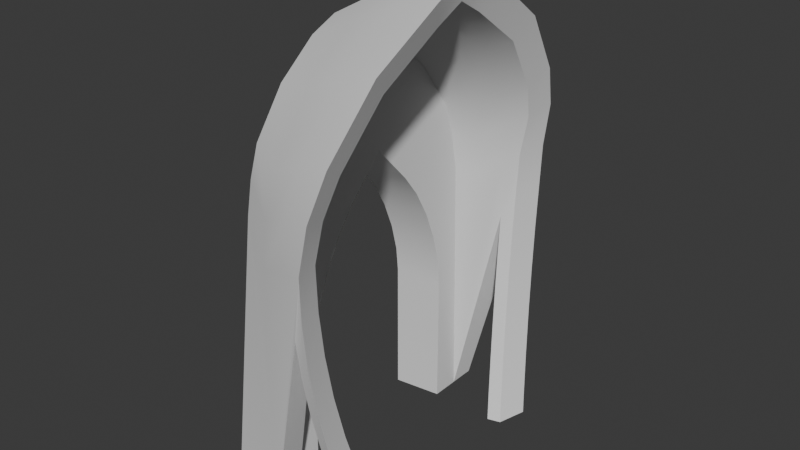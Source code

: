 # Source: Moderne.blend  (saved by Blender 4.4.32; exported with 4.5.12 LTS)
import bpy
from mathutils import Matrix  # noqa: F401  (used for matrix-valued properties, if any)

bpy.ops.wm.read_factory_settings(use_empty=True)
scene = bpy.context.scene
scene.name = 'Scene'

# ---- collections
col_collection = bpy.data.collections.new('Collection'); scene.collection.children.link(col_collection)

# ---- node groups
ng_smooth_by_angle = bpy.data.node_groups.new('Smooth by Angle', 'GeometryNodeTree')
_s = ng_smooth_by_angle.interface.new_socket(name='Mesh', in_out='OUTPUT', socket_type='NodeSocketGeometry')
_s = ng_smooth_by_angle.interface.new_socket(name='Mesh', in_out='INPUT', socket_type='NodeSocketGeometry')
_s = ng_smooth_by_angle.interface.new_socket(name='Angle', in_out='INPUT', socket_type='NodeSocketFloat')
_s.subtype = 'ANGLE'
_s.default_value = 0.5236
_s.min_value = 0.0
_s.max_value = 3.142
_s.description = 'Maximum face angle for smooth edges'
_s = ng_smooth_by_angle.interface.new_socket(name='Ignore Sharpness', in_out='INPUT', socket_type='NodeSocketBool')
_s.force_non_field = True
ng_smooth_by_angle.description = 'Set the sharpness of mesh edges based on the angle between the neighboring faces'
ng_smooth_by_angle.is_modifier = True
_N = ng_smooth_by_angle.nodes; _L = ng_smooth_by_angle.links
n0 = _N.new('GeometryNodeSetShadeSmooth'); n0.name = 'Set Shade Smooth'; n0.location = (120, -80)
n0.domain = 'EDGE'
n1 = _N.new('GeometryNodeSetShadeSmooth'); n1.name = 'Set Shade Smooth.001'; n1.location = (300, -80)
n2 = _N.new('NodeGroupOutput'); n2.name = 'Group Output'; n2.location = (480, -80)
n3 = _N.new('GeometryNodeInputMeshEdgeAngle'); n3.name = 'Edge Angle'; n3.location = (-440, -240)
n4 = _N.new('NodeGroupInput'); n4.name = 'Group Input'; n4.location = (-80, -80)
n5 = _N.new('GeometryNodeInputEdgeSmooth'); n5.name = 'Is Edge Smooth'; n5.location = (-260, -120)
n6 = _N.new('GeometryNodeInputShadeSmooth'); n6.name = 'Is Shade Smooth'; n6.location = (-440, -397)
n7 = _N.new('FunctionNodeCompare'); n7.name = 'Compare'; n7.location = (-260, -260)
n7.operation = 'LESS_EQUAL'
n7.inputs[6].default_value = (0.0, 0.0, 0.0, 0.0)
n7.inputs[7].default_value = (0.0, 0.0, 0.0, 0.0)
n8 = _N.new('FunctionNodeBooleanMath'); n8.name = 'Boolean Math.001'; n8.location = (-80, -260)
n9 = _N.new('NodeGroupInput'); n9.name = 'Group Input.001'; n9.location = (-440, -329)
n10 = _N.new('NodeGroupInput'); n10.name = 'Group Input.002'; n10.location = (-259, -189)
n11 = _N.new('FunctionNodeBooleanMath'); n11.name = 'Boolean Math'; n11.location = (-80, -149)
n11.operation = 'OR'
n12 = _N.new('FunctionNodeBooleanMath'); n12.name = 'Boolean Math.002'; n12.location = (-260, -380)
n12.operation = 'OR'
n13 = _N.new('NodeGroupInput'); n13.name = 'Group Input.003'; n13.location = (-440, -460)
_L.new(n3.outputs[0], n7.inputs[0])
_L.new(n1.outputs[0], n2.inputs[0])
_L.new(n9.outputs[1], n7.inputs[1])
_L.new(n7.outputs[0], n8.inputs[0])
_L.new(n4.outputs[0], n0.inputs[0])
_L.new(n0.outputs[0], n1.inputs[0])
_L.new(n8.outputs[0], n0.inputs[2])
_L.new(n10.outputs[2], n11.inputs[1])
_L.new(n5.outputs[0], n11.inputs[0])
_L.new(n11.outputs[0], n0.inputs[1])
_L.new(n13.outputs[2], n12.inputs[1])
_L.new(n6.outputs[0], n12.inputs[0])
_L.new(n12.outputs[0], n8.inputs[1])
n2.is_active_output = True

# ---- world
world_world = bpy.data.worlds.new('World'); scene.world = world_world
world_world.use_nodes = True; world_world.node_tree.nodes.clear()
_N = world_world.node_tree.nodes; _L = world_world.node_tree.links
n0 = _N.new('ShaderNodeOutputWorld'); n0.name = 'World Output'; n0.location = (300, 300)
n1 = _N.new('ShaderNodeBackground'); n1.name = 'Background'; n1.location = (10, 300)
n1.inputs[0].default_value = (0.05088, 0.05088, 0.05088, 1.0)
_L.new(n1.outputs[0], n0.inputs[0])
n0.is_active_output = True
world_world.color = (0.05088, 0.05088, 0.05088)
world_world.sun_shadow_jitter_overblur = 0.0

# ---- meshes
me_cube_017 = bpy.data.meshes.new('Cube.017')
me_cube_017.from_pydata([(3.505e-05, -2.596, 1.0), (0.8627, -2.596, 1.0), (3.517e-05, 0.0, 8.532), (0.8627, 0.0, 9.0), (0.8627, -2.461, 6.226), (0.8627, -2.242, 6.924), (0.8627, -1.507, 7.959), (0.8627, -0.586, 8.713), (3.505e-05, -2.014, 5.865), (3.517e-05, -0.4952, 8.315), (3.505e-05, -1.19, 7.745), (3.505e-05, -1.745, 6.964), (3.505e-05, -1.912, 6.436), (1.993, -2.962, 5.939), (2.584, 0.0, 9.681), (2.126, -2.905, 6.732), (2.245, -2.618, 7.458), (2.416, -1.825, 8.534), (2.538, -0.7009, 9.305), (1.428, -2.779, 5.782), (1.723, 0.0, 9.375), (1.7, -0.6434, 9.087), (1.554, -2.43, 7.269), (1.639, -1.666, 8.324), (1.494, -2.683, 6.557), (0.8627, -2.545, 5.469), (0.8627, -2.121, 1.0), (0.8627, 0.006012, 8.475), (1.065, 0.006287, 8.585), (1.086, -2.026, 6.123), (1.082, -1.837, 6.728), (1.069, -1.175, 7.646), (1.066, -0.3467, 8.324), (0.8627, -2.008, 5.514), (0.8627, -0.3234, 8.231), (0.8627, -1.1, 7.595), (0.8627, -1.713, 6.734), (0.8627, -1.884, 6.177), (1.844, -2.488, 5.873), (2.393, 0.0, 9.145), (1.995, -2.46, 6.593), (2.107, -2.22, 7.211), (2.259, -1.506, 8.182), (2.357, -0.4752, 8.879), (1.601, -2.311, 5.743), (1.876, 0.003704, 8.938), (1.865, -0.4113, 8.676), (1.749, -2.031, 7.04), (1.822, -1.344, 7.989), (1.687, -2.238, 6.435), (1.043, -2.131, 5.432), (0.8627, 0.0, 6.501), (3.517e-05, 0.0, 6.346), (3.517e-05, -1.492, 1.0), (0.8627, -1.603, 1.0), (2.272, -1.655, 1.0), (0.8627, 0.0, 8.475), (0.8627, -1.603, 3.373), (0.8627, -0.6536, 5.795), (0.8627, -1.556, 3.855), (0.8627, -1.422, 4.39), (0.8627, -1.212, 4.926), (0.8627, -0.9469, 5.41), (3.517e-05, -0.6082, 5.689), (3.517e-05, -1.492, 3.435), (3.517e-05, -0.8812, 5.331), (3.517e-05, -1.127, 4.88), (3.517e-05, -1.323, 4.382), (3.517e-05, -1.448, 3.884), (2.141, -1.617, 1.0), (1.737, -2.841, 4.756), (1.612, -2.347, 4.683), (2.217, -1.732, 1.248), (2.082, -1.939, 2.003), (1.976, -2.116, 2.768), (1.898, -2.26, 3.541), (1.85, -2.371, 4.318), (1.831, -2.447, 5.096), (2.07, -2.243, 1.453), (1.962, -2.41, 2.103), (1.875, -2.553, 2.761), (1.808, -2.674, 3.423), (1.762, -2.77, 4.089), (1.983, -2.936, 5.179), (1.998, -2.868, 4.389), (2.044, -2.765, 3.6), (2.119, -2.629, 2.816), (2.224, -2.46, 2.038), (2.358, -2.259, 1.271), (1.639, -2.269, 4.027), (1.687, -2.167, 3.372), (1.755, -2.04, 2.721), (1.844, -1.891, 2.075), (1.953, -1.719, 1.436), (2.263, -2.14, 1.0), (2.16, -2.111, 1.0), (2.042, -1.587, 1.0), (2.415, -2.178, 1.0), (3.505e-05, 2.596, 1.0), (0.8627, 2.596, 1.0), (0.8627, 2.461, 6.226), (0.8627, 2.242, 6.924), (0.8627, 1.507, 7.959), (0.8627, 0.586, 8.713), (3.505e-05, 2.014, 5.865), (3.517e-05, 0.4952, 8.315), (3.505e-05, 1.19, 7.745), (3.505e-05, 1.745, 6.964), (3.505e-05, 1.912, 6.436), (1.993, 2.962, 5.939), (2.126, 2.905, 6.732), (2.245, 2.618, 7.458), (2.416, 1.825, 8.534), (2.538, 0.7009, 9.305), (1.428, 2.779, 5.782), (1.7, 0.6434, 9.087), (1.554, 2.43, 7.269), (1.639, 1.666, 8.324), (1.494, 2.683, 6.557), (0.8627, 2.545, 5.469), (0.8627, 2.121, 1.0), (0.8627, -0.006012, 8.475), (1.065, -0.006287, 8.585), (1.086, 2.026, 6.123), (1.082, 1.837, 6.728), (1.069, 1.175, 7.646), (1.066, 0.3467, 8.324), (0.8627, 2.008, 5.514), (0.8627, 0.3234, 8.231), (0.8627, 1.1, 7.595), (0.8627, 1.713, 6.734), (0.8627, 1.884, 6.177), (1.844, 2.488, 5.873), (1.995, 2.46, 6.593), (2.107, 2.22, 7.211), (2.259, 1.506, 8.182), (2.357, 0.4752, 8.879), (1.601, 2.311, 5.743), (1.876, -0.003704, 8.938), (1.865, 0.4113, 8.676), (1.749, 2.031, 7.04), (1.822, 1.344, 7.989), (1.687, 2.238, 6.435), (1.043, 2.131, 5.432), (3.517e-05, 1.492, 1.0), (0.8627, 1.603, 1.0), (2.272, 1.655, 1.0), (0.8627, 1.603, 3.373), (0.8627, 0.6536, 5.795), (0.8627, 1.556, 3.855), (0.8627, 1.422, 4.39), (0.8627, 1.212, 4.926), (0.8627, 0.9469, 5.41), (3.517e-05, 0.6082, 5.689), (3.517e-05, 1.492, 3.435), (3.517e-05, 0.8812, 5.331), (3.517e-05, 1.127, 4.88), (3.517e-05, 1.323, 4.382), (3.517e-05, 1.448, 3.884), (2.141, 1.617, 1.0), (1.737, 2.841, 4.756), (1.612, 2.347, 4.683), (2.217, 1.732, 1.248), (2.082, 1.939, 2.003), (1.976, 2.116, 2.768), (1.898, 2.26, 3.541), (1.85, 2.371, 4.318), (1.831, 2.447, 5.096), (2.07, 2.243, 1.453), (1.962, 2.41, 2.103), (1.875, 2.553, 2.761), (1.808, 2.674, 3.423), (1.762, 2.77, 4.089), (1.983, 2.936, 5.179), (1.998, 2.868, 4.389), (2.044, 2.765, 3.6), (2.119, 2.629, 2.816), (2.224, 2.46, 2.038), (2.358, 2.259, 1.271), (1.639, 2.269, 4.027), (1.687, 2.167, 3.372), (1.755, 2.04, 2.721), (1.844, 1.891, 2.075), (1.953, 1.719, 1.436), (2.263, 2.14, 1.0), (2.16, 2.111, 1.0), (2.042, 1.587, 1.0), (2.415, 2.178, 1.0)], [], [(1, 25, 8, 0), (2, 9, 7, 3), (9, 10, 6, 7), (10, 11, 5, 6), (11, 12, 4, 5), (12, 8, 25, 4), (1, 70, 13, 19), (20, 21, 18, 14), (22, 16, 17, 23), (19, 13, 15, 24), (23, 17, 18, 21), (24, 15, 16, 22), (4, 24, 22, 5), (6, 23, 21, 7), (25, 19, 24, 4), (5, 22, 23, 6), (3, 7, 21, 20), (1, 19, 25), (26, 33, 50), (27, 28, 32, 34), (34, 32, 31, 35), (35, 31, 30, 36), (36, 30, 29, 37), (37, 29, 50, 33), (26, 44, 38, 71), (45, 39, 43, 46), (47, 48, 42, 41), (44, 49, 40, 38), (48, 46, 43, 42), (49, 47, 41, 40), (29, 30, 47, 49), (31, 32, 46, 48), (50, 29, 49, 44), (30, 31, 48, 47), (28, 45, 46, 32), (26, 50, 44), (14, 18, 43, 39), (18, 17, 42, 43), (17, 16, 41, 42), (16, 15, 40, 41), (15, 13, 38, 40), (70, 1, 26, 71), (52, 9, 2), (57, 33, 26, 54), (33, 58, 51), (51, 58, 63, 52), (52, 63, 8), (68, 64, 0, 8), (51, 56, 34), (55, 69, 72), (51, 34, 35), (51, 35, 36), (51, 36, 37), (33, 51, 37), (52, 10, 9), (52, 11, 10), (52, 12, 11), (8, 12, 52), (57, 59, 33), (59, 60, 33), (60, 61, 33), (61, 62, 33), (62, 58, 33), (63, 65, 8), (65, 66, 8), (66, 67, 8), (67, 68, 8), (57, 64, 68, 59), (59, 68, 67, 60), (60, 67, 66, 61), (61, 66, 65, 62), (62, 65, 63, 58), (53, 64, 57, 54), (64, 53, 0), (13, 70, 82, 83), (83, 82, 81, 84), (84, 81, 80, 85), (85, 80, 79, 86), (86, 79, 78, 87), (78, 95, 94, 88), (88, 94, 97), (71, 38, 77, 89), (89, 77, 76, 90), (90, 76, 75, 91), (91, 75, 74, 92), (92, 74, 73, 93), (93, 73, 72), (70, 71, 89, 82), (82, 89, 90, 81), (81, 90, 91, 80), (80, 91, 92, 79), (79, 92, 93, 78), (78, 93, 96, 95), (38, 13, 83, 77), (77, 83, 84, 76), (76, 84, 85, 75), (75, 85, 86, 74), (74, 86, 87, 73), (73, 87, 88, 72), (72, 88, 97, 55), (99, 98, 104, 119), (2, 3, 103, 105), (105, 103, 102, 106), (106, 102, 101, 107), (107, 101, 100, 108), (108, 100, 119, 104), (99, 114, 109, 160), (20, 14, 113, 115), (116, 117, 112, 111), (114, 118, 110, 109), (117, 115, 113, 112), (118, 116, 111, 110), (100, 101, 116, 118), (102, 103, 115, 117), (119, 100, 118, 114), (101, 102, 117, 116), (3, 20, 115, 103), (99, 119, 114), (120, 143, 127), (121, 128, 126, 122), (128, 129, 125, 126), (129, 130, 124, 125), (130, 131, 123, 124), (131, 127, 143, 123), (120, 161, 132, 137), (138, 139, 136, 39), (140, 134, 135, 141), (137, 132, 133, 142), (141, 135, 136, 139), (142, 133, 134, 140), (123, 142, 140, 124), (125, 141, 139, 126), (143, 137, 142, 123), (124, 140, 141, 125), (122, 126, 139, 138), (120, 137, 143), (14, 39, 136, 113), (113, 136, 135, 112), (112, 135, 134, 111), (111, 134, 133, 110), (110, 133, 132, 109), (160, 161, 120, 99), (52, 2, 105), (147, 145, 120, 127), (127, 51, 148), (51, 52, 153, 148), (52, 104, 153), (158, 104, 98, 154), (51, 128, 56), (146, 162, 159), (51, 129, 128), (51, 130, 129), (51, 131, 130), (127, 131, 51), (52, 105, 106), (52, 106, 107), (52, 107, 108), (104, 52, 108), (147, 127, 149), (149, 127, 150), (150, 127, 151), (151, 127, 152), (152, 127, 148), (153, 104, 155), (155, 104, 156), (156, 104, 157), (157, 104, 158), (147, 149, 158, 154), (149, 150, 157, 158), (150, 151, 156, 157), (151, 152, 155, 156), (152, 148, 153, 155), (144, 145, 147, 154), (154, 98, 144), (109, 173, 172, 160), (173, 174, 171, 172), (174, 175, 170, 171), (175, 176, 169, 170), (176, 177, 168, 169), (178, 184, 185, 168), (178, 187, 184), (161, 179, 167, 132), (179, 180, 166, 167), (180, 181, 165, 166), (181, 182, 164, 165), (182, 183, 163, 164), (183, 186, 159, 162), (1, 0, 26), (160, 172, 179, 161), (172, 171, 180, 179), (171, 170, 181, 180), (170, 169, 182, 181), (169, 168, 183, 182), (168, 185, 186, 183), (132, 167, 173, 109), (167, 166, 174, 173), (166, 165, 175, 174), (165, 164, 176, 175), (164, 163, 177, 176), (163, 162, 178, 177), (162, 146, 187, 178), (144, 98, 120, 145), (146, 159, 184, 187), (96, 69, 94, 95), (159, 186, 185, 184), (69, 55, 97, 94), (98, 99, 120), (0, 53, 54, 26), (96, 93, 72, 69), (163, 183, 162), (177, 178, 168), (87, 78, 88)])
me_cube_017.polygons.foreach_set('use_smooth', [True] * 212)
_uv = me_cube_017.uv_layers.new(name='UVMap')
_uv.uv.foreach_set('vector', [0.4524, 0.02503, 0.4524, 0.5398, 0.353, 0.5855, 0.353, 0.02503, 0.353, 0.5, 0.353, 0.443, 0.4524, 0.4325, 0.4524, 0.5, 0.353, 0.443, 0.353, 0.3629, 0.4524, 0.3264, 0.4524, 0.4325, 0.353, 0.8021, 0.353, 0.7121, 0.4524, 0.7075, 0.4524, 0.8266, 0.353, 0.7121, 0.353, 0.6513, 0.4524, 0.627, 0.4524, 0.7075, 0.353, 0.6513, 0.353, 0.5855, 0.4524, 0.5398, 0.4524, 0.627, 0.4524, 0.02503, 0.5531, 0.4577, 0.5826, 0.594, 0.5175, 0.5759, 0.5515, 0.5, 0.5489, 0.4259, 0.6454, 0.4193, 0.6506, 0.5, 0.532, 0.7472, 0.6115, 0.769, 0.6313, 0.8929, 0.5418, 0.8688, 0.5175, 0.5759, 0.5826, 0.594, 0.5979, 0.6853, 0.5251, 0.6651, 0.5418, 0.3081, 0.6313, 0.2897, 0.6454, 0.4193, 0.5489, 0.4259, 0.5251, 0.6651, 0.5979, 0.6853, 0.6115, 0.769, 0.532, 0.7472, 0.4524, 0.627, 0.5251, 0.6651, 0.532, 0.7472, 0.4524, 0.7075, 0.4524, 0.3264, 0.5418, 0.3081, 0.5489, 0.4259, 0.4524, 0.4325, 0.4524, 0.5398, 0.5175, 0.5759, 0.5251, 0.6651, 0.4524, 0.627, 0.4524, 0.7075, 0.532, 0.7472, 0.5418, 0.8688, 0.4524, 0.8266, 0.4524, 0.5, 0.4524, 0.4325, 0.5489, 0.4259, 0.5515, 0.5, 0.4524, 0.02503, 0.5175, 0.5759, 0.4524, 0.5398, 0.4524, 0.02503, 0.4524, 0.545, 0.4731, 0.5356, 0.4524, 0.5007, 0.4756, 0.5007, 0.4758, 0.4601, 0.4524, 0.4627, 0.4524, 0.4627, 0.4758, 0.4601, 0.4762, 0.3646, 0.4524, 0.3733, 0.4524, 0.7848, 0.4762, 0.7907, 0.4776, 0.6849, 0.4524, 0.6856, 0.4524, 0.6856, 0.4776, 0.6849, 0.4781, 0.6152, 0.4524, 0.6214, 0.4524, 0.6214, 0.4781, 0.6152, 0.4731, 0.5356, 0.4524, 0.545, 0.4524, 0.02503, 0.5374, 0.5714, 0.5654, 0.5864, 0.5387, 0.4493, 0.5691, 0.5004, 0.6287, 0.5, 0.6245, 0.4453, 0.5678, 0.4526, 0.5545, 0.7208, 0.5629, 0.8301, 0.6132, 0.8523, 0.5958, 0.7405, 0.5374, 0.5714, 0.5473, 0.6511, 0.5828, 0.6693, 0.5654, 0.5864, 0.5629, 0.3452, 0.5678, 0.4526, 0.6245, 0.4453, 0.6132, 0.3265, 0.5473, 0.6511, 0.5545, 0.7208, 0.5958, 0.7405, 0.5828, 0.6693, 0.4781, 0.6152, 0.4776, 0.6849, 0.5545, 0.7208, 0.5473, 0.6511, 0.4762, 0.3646, 0.4758, 0.4601, 0.5678, 0.4526, 0.5629, 0.3452, 0.4731, 0.5356, 0.4781, 0.6152, 0.5473, 0.6511, 0.5374, 0.5714, 0.4776, 0.6849, 0.4762, 0.7907, 0.5629, 0.8301, 0.5545, 0.7208, 0.4756, 0.5007, 0.5691, 0.5004, 0.5678, 0.4526, 0.4758, 0.4601, 0.4524, 0.02503, 0.4731, 0.5356, 0.5374, 0.5714, 0.5, 1.025, 0.4193, 0.9818, 0.4453, 0.9326, 0.5, 0.9633, 0.4193, 0.9818, 0.2897, 0.8929, 0.3265, 0.8523, 0.4453, 0.9326, 0.2897, 0.8929, 0.1984, 0.769, 0.2443, 0.7405, 0.3265, 0.8523, 0.1984, 0.769, 0.1654, 0.6853, 0.2166, 0.6693, 0.2443, 0.7405, 0.1654, 0.6853, 0.1588, 0.594, 0.2134, 0.5864, 0.2166, 0.6693, 0.1727, 0.4577, 0.2009, 0.02503, 0.2557, 0.02503, 0.2296, 0.4493, 0.5, 0.6409, 0.443, 0.8677, 0.5, 0.8927, 0.3154, 0.2984, 0.2687, 0.545, 0.2557, 0.02503, 0.3154, 0.02503, 0.2687, 0.545, 0.4247, 0.5775, 0.5, 0.6588, 0.4524, 0.6588, 0.4524, 0.5775, 0.353, 0.5652, 0.353, 0.6409, 0.5, 0.6409, 0.4299, 0.5652, 0.268, 0.5855, 0.3331, 0.3572, 0.3282, 0.3056, 0.2009, 0.02503, 0.268, 0.5855, 0.5, 0.6588, 0.5, 0.8861, 0.4627, 0.858, 0.6147, 0.02503, 0.5997, 0.02503, 0.6084, 0.05362, 0.5, 0.6588, 0.4627, 0.858, 0.3733, 0.7848, 0.5, 0.6588, 0.3733, 0.7848, 0.3027, 0.6856, 0.5, 0.6588, 0.3027, 0.6856, 0.283, 0.6214, 0.2687, 0.545, 0.5, 0.6588, 0.283, 0.6214, 0.5, 0.6409, 0.3629, 0.8021, 0.443, 0.8677, 0.5, 0.6409, 0.2989, 0.7121, 0.3629, 0.8021, 0.5, 0.6409, 0.2798, 0.6513, 0.2989, 0.7121, 0.268, 0.5855, 0.2798, 0.6513, 0.5, 0.6409, 0.3154, 0.2984, 0.3207, 0.3539, 0.2687, 0.545, 0.3207, 0.3539, 0.3362, 0.4156, 0.2687, 0.545, 0.3362, 0.4156, 0.3604, 0.4773, 0.2687, 0.545, 0.3604, 0.4773, 0.3909, 0.5331, 0.2687, 0.545, 0.3909, 0.5331, 0.4247, 0.5775, 0.2687, 0.545, 0.4299, 0.5652, 0.3985, 0.5239, 0.268, 0.5855, 0.3985, 0.5239, 0.3701, 0.472, 0.268, 0.5855, 0.3701, 0.472, 0.3476, 0.4146, 0.268, 0.5855, 0.3476, 0.4146, 0.3331, 0.3572, 0.268, 0.5855, 0.4524, 0.2984, 0.353, 0.3056, 0.353, 0.3572, 0.4524, 0.3539, 0.4524, 0.3539, 0.353, 0.3572, 0.353, 0.4146, 0.4524, 0.4156, 0.4524, 0.4156, 0.353, 0.4146, 0.353, 0.472, 0.4524, 0.4773, 0.4524, 0.4773, 0.353, 0.472, 0.353, 0.5239, 0.4524, 0.5331, 0.4524, 0.5331, 0.353, 0.5239, 0.353, 0.5652, 0.4524, 0.5775, 0.353, 0.02503, 0.353, 0.3056, 0.4524, 0.2984, 0.4524, 0.02503, 0.3282, 0.3056, 0.3282, 0.02503, 0.2009, 0.02503, 0.5826, 0.594, 0.5531, 0.4577, 0.5559, 0.3808, 0.5815, 0.5065, 0.5815, 0.5065, 0.5559, 0.3808, 0.5612, 0.3041, 0.5832, 0.4155, 0.5832, 0.4155, 0.5612, 0.3041, 0.5689, 0.2278, 0.5884, 0.3246, 0.5884, 0.3246, 0.5689, 0.2278, 0.579, 0.1521, 0.5971, 0.2342, 0.5971, 0.2342, 0.579, 0.1521, 0.5915, 0.07718, 0.6092, 0.1446, 0.5915, 0.07718, 0.6018, 0.02503, 0.6137, 0.02503, 0.6246, 0.05622, 0.6246, 0.05622, 0.6137, 0.02503, 0.6312, 0.02503, 0.5387, 0.4493, 0.5654, 0.5864, 0.564, 0.4969, 0.5418, 0.3737, 0.5418, 0.3737, 0.564, 0.4969, 0.566, 0.4072, 0.5473, 0.2983, 0.5473, 0.2983, 0.566, 0.4072, 0.5716, 0.3177, 0.5552, 0.2233, 0.5552, 0.2233, 0.5716, 0.3177, 0.5806, 0.2287, 0.5655, 0.1488, 0.5655, 0.1488, 0.5806, 0.2287, 0.5929, 0.1406, 0.578, 0.07521, 0.578, 0.07521, 0.5929, 0.1406, 0.6084, 0.05362, 0.1727, 0.4577, 0.2296, 0.4493, 0.2386, 0.3737, 0.1809, 0.3808, 0.1809, 0.3808, 0.2386, 0.3737, 0.2504, 0.2983, 0.192, 0.3041, 0.192, 0.3041, 0.2504, 0.2983, 0.265, 0.2233, 0.2059, 0.2278, 0.2059, 0.2278, 0.265, 0.2233, 0.2822, 0.1488, 0.2224, 0.1521, 0.2224, 0.1521, 0.2822, 0.1488, 0.3019, 0.07521, 0.2416, 0.07718, 0.2416, 0.07718, 0.3019, 0.07521, 0.3172, 0.02503, 0.2568, 0.02503, 0.2134, 0.5864, 0.1588, 0.594, 0.1618, 0.5065, 0.2181, 0.4969, 0.2181, 0.4969, 0.1618, 0.5065, 0.1696, 0.4155, 0.2269, 0.4072, 0.2269, 0.4072, 0.1696, 0.4155, 0.1814, 0.3246, 0.2397, 0.3177, 0.2397, 0.3177, 0.1814, 0.3246, 0.1972, 0.2342, 0.2563, 0.2287, 0.2563, 0.2287, 0.1972, 0.2342, 0.2167, 0.1446, 0.2766, 0.1406, 0.2766, 0.1406, 0.2167, 0.1446, 0.2397, 0.05622, 0.3004, 0.05362, 0.3004, 0.05362, 0.2397, 0.05622, 0.2491, 0.02503, 0.3094, 0.02503, 0.4524, 0.02503, 0.353, 0.02503, 0.353, 0.5855, 0.4524, 0.5398, 0.353, 0.5, 0.4524, 0.5, 0.4524, 0.5675, 0.353, 0.557, 0.353, 0.557, 0.4524, 0.5675, 0.4524, 0.6736, 0.353, 0.6371, 0.353, 0.8021, 0.4524, 0.8266, 0.4524, 0.7075, 0.353, 0.7121, 0.353, 0.7121, 0.4524, 0.7075, 0.4524, 0.627, 0.353, 0.6513, 0.353, 0.6513, 0.4524, 0.627, 0.4524, 0.5398, 0.353, 0.5855, 0.4524, 0.02503, 0.5175, 0.5759, 0.5826, 0.594, 0.5531, 0.4577, 0.5515, 0.5, 0.6506, 0.5, 0.6454, 0.5807, 0.5489, 0.5741, 0.532, 0.7472, 0.5418, 0.8688, 0.6313, 0.8929, 0.6115, 0.769, 0.5175, 0.5759, 0.5251, 0.6651, 0.5979, 0.6853, 0.5826, 0.594, 0.5418, 0.6919, 0.5489, 0.5741, 0.6454, 0.5807, 0.6313, 0.7103, 0.5251, 0.6651, 0.532, 0.7472, 0.6115, 0.769, 0.5979, 0.6853, 0.4524, 0.627, 0.4524, 0.7075, 0.532, 0.7472, 0.5251, 0.6651, 0.4524, 0.6736, 0.4524, 0.5675, 0.5489, 0.5741, 0.5418, 0.6919, 0.4524, 0.5398, 0.4524, 0.627, 0.5251, 0.6651, 0.5175, 0.5759, 0.4524, 0.7075, 0.4524, 0.8266, 0.5418, 0.8688, 0.532, 0.7472, 0.4524, 0.5, 0.5515, 0.5, 0.5489, 0.5741, 0.4524, 0.5675, 0.4524, 0.02503, 0.4524, 0.5398, 0.5175, 0.5759, 0.4524, 0.02503, 0.4731, 0.5356, 0.4524, 0.545, 0.4524, 0.4993, 0.4524, 0.5373, 0.4758, 0.5399, 0.4756, 0.4993, 0.4524, 0.5373, 0.4524, 0.6267, 0.4762, 0.6354, 0.4758, 0.5399, 0.4524, 0.7848, 0.4524, 0.6856, 0.4776, 0.6849, 0.4762, 0.7907, 0.4524, 0.6856, 0.4524, 0.6214, 0.4781, 0.6152, 0.4776, 0.6849, 0.4524, 0.6214, 0.4524, 0.545, 0.4731, 0.5356, 0.4781, 0.6152, 0.4524, 0.02503, 0.5387, 0.4493, 0.5654, 0.5864, 0.5374, 0.5714, 0.5691, 0.4996, 0.5678, 0.5474, 0.6245, 0.5547, 0.6287, 0.5, 0.5545, 0.7208, 0.5958, 0.7405, 0.6132, 0.8523, 0.5629, 0.8301, 0.5374, 0.5714, 0.5654, 0.5864, 0.5828, 0.6693, 0.5473, 0.6511, 0.5629, 0.6548, 0.6132, 0.6735, 0.6245, 0.5547, 0.5678, 0.5474, 0.5473, 0.6511, 0.5828, 0.6693, 0.5958, 0.7405, 0.5545, 0.7208, 0.4781, 0.6152, 0.5473, 0.6511, 0.5545, 0.7208, 0.4776, 0.6849, 0.4762, 0.6354, 0.5629, 0.6548, 0.5678, 0.5474, 0.4758, 0.5399, 0.4731, 0.5356, 0.5374, 0.5714, 0.5473, 0.6511, 0.4781, 0.6152, 0.4776, 0.6849, 0.5545, 0.7208, 0.5629, 0.8301, 0.4762, 0.7907, 0.4756, 0.4993, 0.4758, 0.5399, 0.5678, 0.5474, 0.5691, 0.4996, 0.4524, 0.02503, 0.5374, 0.5714, 0.4731, 0.5356, 0.5, 1.025, 0.5, 0.9633, 0.5547, 0.9326, 0.5807, 0.9818, 0.5807, 0.9818, 0.5547, 0.9326, 0.6735, 0.8523, 0.7103, 0.8929, 0.7103, 0.8929, 0.6735, 0.8523, 0.7557, 0.7405, 0.8016, 0.769, 0.8016, 0.769, 0.7557, 0.7405, 0.7834, 0.6693, 0.8346, 0.6853, 0.8346, 0.6853, 0.7834, 0.6693, 0.7866, 0.5864, 0.8412, 0.594, 0.8273, 0.4577, 0.7704, 0.4493, 0.7443, 0.02503, 0.7991, 0.02503, 0.5, 0.6409, 0.5, 0.8927, 0.557, 0.8677, 0.6846, 0.2984, 0.6846, 0.02503, 0.7443, 0.02503, 0.7313, 0.545, 0.7313, 0.545, 0.5, 0.6588, 0.5753, 0.5775, 0.4524, 0.6588, 0.353, 0.6409, 0.353, 0.5652, 0.4524, 0.5775, 0.5, 0.6409, 0.732, 0.5855, 0.5701, 0.5652, 0.6669, 0.3572, 0.732, 0.5855, 0.7991, 0.02503, 0.6718, 0.3056, 0.5, 0.6588, 0.5373, 0.858, 0.5, 0.8861, 0.6147, 0.02503, 0.6084, 0.05362, 0.5997, 0.02503, 0.5, 0.6588, 0.6267, 0.7848, 0.5373, 0.858, 0.5, 0.6588, 0.6973, 0.6856, 0.6267, 0.7848, 0.5, 0.6588, 0.717, 0.6214, 0.6973, 0.6856, 0.7313, 0.545, 0.717, 0.6214, 0.5, 0.6588, 0.5, 0.6409, 0.557, 0.8677, 0.6371, 0.8021, 0.5, 0.6409, 0.6371, 0.8021, 0.7011, 0.7121, 0.5, 0.6409, 0.7011, 0.7121, 0.7202, 0.6513, 0.732, 0.5855, 0.5, 0.6409, 0.7202, 0.6513, 0.6846, 0.2984, 0.7313, 0.545, 0.6793, 0.3539, 0.6793, 0.3539, 0.7313, 0.545, 0.6638, 0.4156, 0.6638, 0.4156, 0.7313, 0.545, 0.6396, 0.4773, 0.6396, 0.4773, 0.7313, 0.545, 0.6091, 0.5331, 0.6091, 0.5331, 0.7313, 0.545, 0.5753, 0.5775, 0.5701, 0.5652, 0.732, 0.5855, 0.6015, 0.5239, 0.6015, 0.5239, 0.732, 0.5855, 0.6299, 0.472, 0.6299, 0.472, 0.732, 0.5855, 0.6524, 0.4146, 0.6524, 0.4146, 0.732, 0.5855, 0.6669, 0.3572, 0.4524, 0.2984, 0.4524, 0.3539, 0.353, 0.3572, 0.353, 0.3056, 0.4524, 0.3539, 0.4524, 0.4156, 0.353, 0.4146, 0.353, 0.3572, 0.4524, 0.4156, 0.4524, 0.4773, 0.353, 0.472, 0.353, 0.4146, 0.4524, 0.4773, 0.4524, 0.5331, 0.353, 0.5239, 0.353, 0.472, 0.4524, 0.5331, 0.4524, 0.5775, 0.353, 0.5652, 0.353, 0.5239, 0.353, 0.02503, 0.4524, 0.02503, 0.4524, 0.2984, 0.353, 0.3056, 0.6718, 0.3056, 0.7991, 0.02503, 0.6718, 0.02503, 0.5826, 0.594, 0.5815, 0.5065, 0.5559, 0.3808, 0.5531, 0.4577, 0.5815, 0.5065, 0.5832, 0.4155, 0.5612, 0.3041, 0.5559, 0.3808, 0.5832, 0.4155, 0.5884, 0.3246, 0.5689, 0.2278, 0.5612, 0.3041, 0.5884, 0.3246, 0.5971, 0.2342, 0.579, 0.1521, 0.5689, 0.2278, 0.5971, 0.2342, 0.6092, 0.1446, 0.5915, 0.07718, 0.579, 0.1521, 0.6246, 0.05622, 0.6137, 0.02503, 0.6018, 0.02503, 0.5915, 0.07718, 0.6246, 0.05622, 0.6312, 0.02503, 0.6137, 0.02503, 0.5387, 0.4493, 0.5418, 0.3737, 0.564, 0.4969, 0.5654, 0.5864, 0.5418, 0.3737, 0.5473, 0.2983, 0.566, 0.4072, 0.564, 0.4969, 0.5473, 0.2983, 0.5552, 0.2233, 0.5716, 0.3177, 0.566, 0.4072, 0.5552, 0.2233, 0.5655, 0.1488, 0.5806, 0.2287, 0.5716, 0.3177, 0.5655, 0.1488, 0.578, 0.07521, 0.5929, 0.1406, 0.5806, 0.2287, 0.578, 0.07521, 0.5882, 0.02503, 0.5997, 0.02503, 0.6084, 0.05362, 0.4524, 0.2009, 0.353, 0.2009, 0.4524, 0.2557, 0.8273, 0.4577, 0.8191, 0.3808, 0.7614, 0.3737, 0.7704, 0.4493, 0.8191, 0.3808, 0.808, 0.3041, 0.7496, 0.2983, 0.7614, 0.3737, 0.808, 0.3041, 0.7941, 0.2278, 0.735, 0.2233, 0.7496, 0.2983, 0.7941, 0.2278, 0.7776, 0.1521, 0.7178, 0.1488, 0.735, 0.2233, 0.7776, 0.1521, 0.7584, 0.07718, 0.6981, 0.07521, 0.7178, 0.1488, 0.7584, 0.07718, 0.7432, 0.02503, 0.6828, 0.02503, 0.6981, 0.07521, 0.7866, 0.5864, 0.7819, 0.4969, 0.8382, 0.5065, 0.8412, 0.594, 0.7819, 0.4969, 0.7731, 0.4072, 0.8304, 0.4155, 0.8382, 0.5065, 0.7731, 0.4072, 0.7603, 0.3177, 0.8186, 0.3246, 0.8304, 0.4155, 0.7603, 0.3177, 0.7437, 0.2287, 0.8028, 0.2342, 0.8186, 0.3246, 0.7437, 0.2287, 0.7234, 0.1406, 0.7833, 0.1446, 0.8028, 0.2342, 0.7234, 0.1406, 0.6996, 0.05362, 0.7603, 0.05622, 0.7833, 0.1446, 0.6996, 0.05362, 0.6906, 0.02503, 0.7509, 0.02503, 0.7603, 0.05622, 0.353, 0.6718, 0.353, 0.7991, 0.4524, 0.7443, 0.4524, 0.6846, 0.6147, 0.6906, 0.5997, 0.6863, 0.6137, 0.7465, 0.6312, 0.7509, 0.5882, 0.3172, 0.5997, 0.3137, 0.6137, 0.2535, 0.6018, 0.2568, 0.5997, 0.6863, 0.5882, 0.6828, 0.6018, 0.7432, 0.6137, 0.7465, 0.5997, 0.3137, 0.6147, 0.3094, 0.6312, 0.2491, 0.6137, 0.2535, 0.353, 0.7991, 0.4524, 0.7991, 0.4524, 0.7443, 0.353, 0.2009, 0.353, 0.3282, 0.4524, 0.3154, 0.4524, 0.2557, 0.5882, 0.02503, 0.578, 0.07521, 0.6084, 0.05362, 0.5997, 0.02503, 0.5929, 0.1406, 0.578, 0.07521, 0.6084, 0.05362, 0.6092, 0.1446, 0.6246, 0.05622, 0.5915, 0.07718, 0.6092, 0.1446, 0.5915, 0.07718, 0.6246, 0.05622])
me_cube_017.update()

# ---- objects
ob_moderne = bpy.data.objects.new('Moderne', me_cube_017)

# ---- transforms, parenting, visibility, modifiers, constraints
ob_moderne.location = (-1.496, 0.0, 0.0)
_m = ob_moderne.modifiers.new('Smooth by Angle', 'NODES')
_m.node_group = ng_smooth_by_angle
_gi = [s.identifier for s in ng_smooth_by_angle.interface.items_tree if s.item_type == 'SOCKET' and s.in_out == 'INPUT']
_m[_gi[1]] = 0.4869  # Angle
_m.use_pin_to_last = True
_m.show_group_selector = False

# ---- collection membership
col_collection.objects.link(ob_moderne)

# ---- scene / render settings (as saved in the file)
scene.frame_start = 1; scene.frame_end = 250; scene.frame_set(1)
scene.render.engine = 'BLENDER_EEVEE_NEXT'
bpy.context.view_layer.update()

# ---- added for rendering (the .blend has no active camera and no usable light): camera, sun
cam_auto = bpy.data.cameras.new('AutoCamera')
cam_auto.lens = 50.0
cam_auto.sensor_width = 36.0
cam_auto.clip_end = 1000.0
ob_auto_camera = bpy.data.objects.new('AutoCamera', cam_auto)
scene.collection.objects.link(ob_auto_camera)
ob_auto_camera.location = (9.80858, -12.0154, 13.3507)
ob_auto_camera.rotation_euler = (1.09748, -7.21219e-08, 0.694738)
scene.camera = ob_auto_camera
light_auto_sun = bpy.data.lights.new('AutoSun', 'SUN')
light_auto_sun.energy = 3.0
light_auto_sun.angle = 0.0523599
ob_auto_sun = bpy.data.objects.new('AutoSun', light_auto_sun)
scene.collection.objects.link(ob_auto_sun)
ob_auto_sun.rotation_euler = (0.872665, 0.174533, 0.523599)
bpy.context.view_layer.update()
